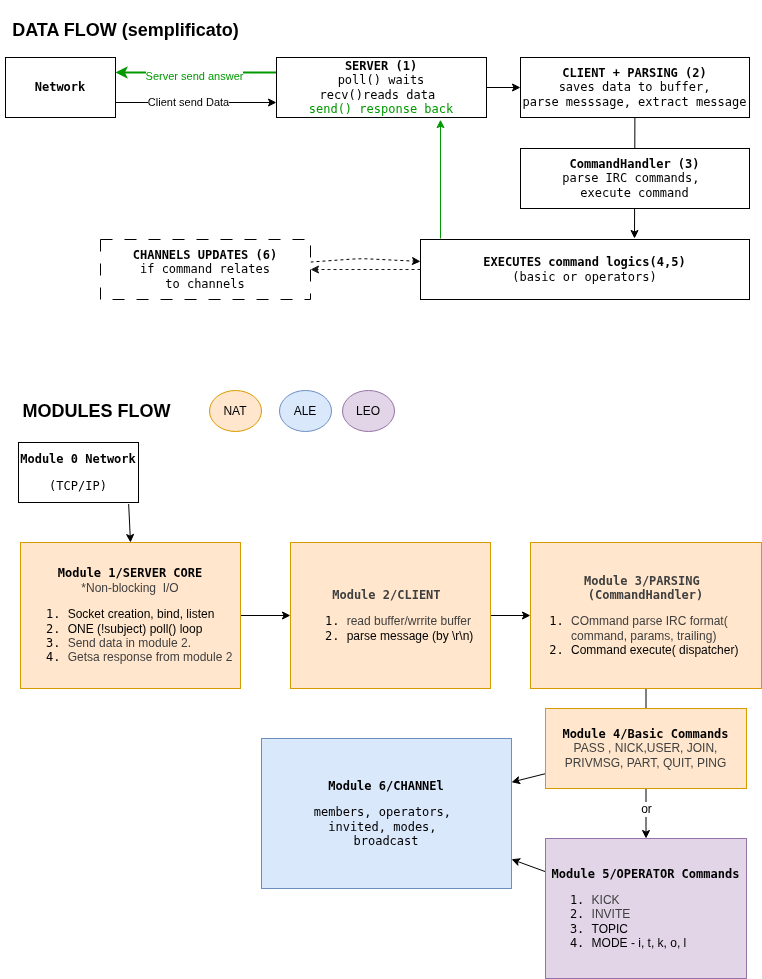

The diagram above was exported from draw.io. Its source (the exported page's mxGraphModel, read from the mxfile embedded in the PNG):
<mxGraphModel dx="853" dy="556" grid="1" gridSize="10" guides="1" tooltips="1" connect="1" arrows="1" fold="1" page="1" pageScale="1" pageWidth="850" pageHeight="1100" math="0" shadow="0">
  <root>
    <mxCell id="0" />
    <mxCell id="1" parent="0" />
    <mxCell id="14" value="&lt;h2&gt;&lt;b&gt;DATA FLOW (semplificato)&lt;/b&gt;&lt;/h2&gt;" style="text;html=1;align=center;verticalAlign=middle;resizable=0;points=[];autosize=1;strokeColor=none;fillColor=none;" vertex="1" parent="1">
      <mxGeometry x="60" y="32" width="250" height="60" as="geometry" />
    </mxCell>
    <mxCell id="31" value="&lt;h2&gt;&lt;b&gt;MODULES FLOW&lt;/b&gt;&lt;/h2&gt;" style="text;html=1;align=center;verticalAlign=middle;resizable=0;points=[];autosize=1;strokeColor=none;fillColor=none;" vertex="1" parent="1">
      <mxGeometry x="73" y="411" width="166" height="63" as="geometry" />
    </mxCell>
    <mxCell id="36" value="NAT" style="ellipse;whiteSpace=wrap;html=1;fillColor=#ffe6cc;strokeColor=#d79b00;" vertex="1" parent="1">
      <mxGeometry x="269" y="422" width="52" height="41" as="geometry" />
    </mxCell>
    <mxCell id="37" value="ALE" style="ellipse;whiteSpace=wrap;html=1;fillColor=#dae8fc;strokeColor=#6c8ebf;" vertex="1" parent="1">
      <mxGeometry x="339" y="422" width="52" height="41" as="geometry" />
    </mxCell>
    <mxCell id="38" value="LEO" style="ellipse;whiteSpace=wrap;html=1;fillColor=#e1d5e7;strokeColor=#9673a6;" vertex="1" parent="1">
      <mxGeometry x="402" y="422" width="52" height="41" as="geometry" />
    </mxCell>
    <mxCell id="56" value="" style="edgeStyle=none;html=1;fontFamily=Helvetica;fontSize=12;fontColor=default;" edge="1" parent="1" source="13" target="8">
      <mxGeometry relative="1" as="geometry" />
    </mxCell>
    <mxCell id="13" value="&lt;pre&gt;&lt;b&gt;Module 5/OPERATOR Commands&lt;/b&gt;&lt;/pre&gt;&lt;pre&gt;&lt;ol&gt;&lt;li style=&quot;text-align: left;&quot;&gt;&lt;span style=&quot;color: rgb(63, 63, 63); white-space: normal; font-family: Helvetica; background-color: transparent;&quot;&gt;KICK&lt;/span&gt;&lt;/li&gt;&lt;li style=&quot;text-align: left;&quot;&gt;&lt;span style=&quot;color: rgb(63, 63, 63); white-space: normal; font-family: Helvetica; background-color: transparent;&quot;&gt;INVITE&lt;/span&gt;&lt;/li&gt;&lt;li style=&quot;text-align: left;&quot;&gt;&lt;font face=&quot;Helvetica&quot;&gt;&lt;span style=&quot;white-space: normal;&quot;&gt;TOPIC&lt;/span&gt;&lt;/font&gt;&lt;/li&gt;&lt;li style=&quot;text-align: left;&quot;&gt;&lt;font face=&quot;Helvetica&quot;&gt;&lt;span style=&quot;white-space: normal;&quot;&gt;MODE - i, t, k, o, l&lt;/span&gt;&lt;/font&gt;&lt;/li&gt;&lt;/ol&gt;&lt;/pre&gt;" style="whiteSpace=wrap;html=1;fillColor=#e1d5e7;strokeColor=#9673a6;" vertex="1" parent="1">
      <mxGeometry x="605" y="870" width="201" height="140" as="geometry" />
    </mxCell>
    <mxCell id="5" style="edgeStyle=none;html=1;entryX=0.5;entryY=0;entryDx=0;entryDy=0;exitX=0.918;exitY=1.025;exitDx=0;exitDy=0;exitPerimeter=0;" edge="1" parent="1" source="2" target="4">
      <mxGeometry relative="1" as="geometry" />
    </mxCell>
    <mxCell id="2" value="&lt;pre&gt;&lt;b&gt;Module 0 Network&lt;/b&gt;&lt;/pre&gt;&lt;pre&gt;(TCP/IP)&lt;/pre&gt;" style="whiteSpace=wrap;html=1;" vertex="1" parent="1">
      <mxGeometry x="78" y="474" width="120" height="60" as="geometry" />
    </mxCell>
    <mxCell id="9" style="edgeStyle=none;html=1;exitX=1;exitY=0.5;exitDx=0;exitDy=0;entryX=0;entryY=0.5;entryDx=0;entryDy=0;" edge="1" parent="1" source="4" target="7">
      <mxGeometry relative="1" as="geometry" />
    </mxCell>
    <mxCell id="4" value="&lt;pre&gt;&lt;b&gt;Module 1/SERVER CORE&lt;br&gt;&lt;/b&gt;&lt;span style=&quot;color: rgb(63, 63, 63); font-family: Helvetica; text-align: left; white-space: normal;&quot;&gt;*Non-blocking&amp;nbsp; I/O&lt;/span&gt;&lt;b&gt;&lt;/b&gt;&lt;/pre&gt;&lt;pre&gt;&lt;ol&gt;&lt;li style=&quot;text-align: left;&quot;&gt;&lt;span style=&quot;white-space: normal;&quot;&gt;&lt;font style=&quot;&quot; face=&quot;Helvetica&quot;&gt;Socket creation, bind, listen&lt;/font&gt;&lt;/span&gt;&lt;/li&gt;&lt;li style=&quot;text-align: left;&quot;&gt;&lt;span style=&quot;white-space: normal;&quot;&gt;&lt;font style=&quot;&quot; face=&quot;Helvetica&quot;&gt;ONE (!subject) poll() loop&amp;nbsp;&lt;/font&gt;&lt;/span&gt;&lt;/li&gt;&lt;li style=&quot;text-align: left;&quot;&gt;&lt;span style=&quot;color: rgb(63, 63, 63); font-family: Helvetica; white-space: normal; background-color: transparent;&quot;&gt;Send data in module 2.&lt;/span&gt;&lt;/li&gt;&lt;li style=&quot;text-align: left;&quot;&gt;&lt;span style=&quot;color: rgb(63, 63, 63); font-family: Helvetica; white-space: normal; background-color: transparent;&quot;&gt;Getsa response from module 2&lt;br&gt;&lt;/span&gt;&lt;/li&gt;&lt;/ol&gt;&lt;/pre&gt;" style="whiteSpace=wrap;html=1;fillColor=#ffe6cc;strokeColor=#d79b00;" vertex="1" parent="1">
      <mxGeometry x="80" y="574" width="220" height="146" as="geometry" />
    </mxCell>
    <mxCell id="53" value="" style="edgeStyle=none;html=1;" edge="1" parent="1" source="7" target="50">
      <mxGeometry relative="1" as="geometry" />
    </mxCell>
    <mxCell id="7" value="&lt;pre&gt;&lt;span style=&quot;color: rgb(63, 63, 63); text-align: left; background-color: transparent;&quot;&gt;&lt;b&gt;Module 2/CLIENT &lt;/b&gt;&lt;/span&gt;&lt;/pre&gt;&lt;pre&gt;&lt;ol&gt;&lt;li style=&quot;text-align: left;&quot;&gt;&lt;span style=&quot;color: rgb(63, 63, 63); white-space: normal; font-family: Helvetica; background-color: transparent;&quot;&gt;read buffer/wrrite buffer&lt;/span&gt;&lt;/li&gt;&lt;li style=&quot;text-align: left;&quot;&gt;&lt;font face=&quot;Helvetica&quot;&gt;&lt;span style=&quot;white-space: normal;&quot;&gt;parse message (by \r\n)&lt;/span&gt;&lt;/font&gt;&lt;/li&gt;&lt;/ol&gt;&lt;/pre&gt;" style="whiteSpace=wrap;html=1;fillColor=#ffe6cc;strokeColor=#d79b00;" vertex="1" parent="1">
      <mxGeometry x="350" y="574" width="200" height="146" as="geometry" />
    </mxCell>
    <mxCell id="8" value="&lt;pre&gt;&lt;span style=&quot;background-color: transparent; text-align: left;&quot;&gt;&lt;b&gt;Module 6/CHANNEl&lt;br&gt;&lt;/b&gt;&lt;/span&gt;&lt;/pre&gt;&lt;pre&gt;&lt;span style=&quot;background-color: transparent; text-align: left;&quot;&gt;members, operators, &lt;br&gt;invited, modes, &lt;br&gt;broadcast&lt;/span&gt;&lt;/pre&gt;" style="whiteSpace=wrap;html=1;fillColor=#dae8fc;strokeColor=#6c8ebf;" vertex="1" parent="1">
      <mxGeometry x="321" y="770" width="250" height="150" as="geometry" />
    </mxCell>
    <mxCell id="54" value="" style="edgeStyle=none;html=1;fontFamily=Helvetica;fontSize=12;fontColor=default;" edge="1" parent="1" source="50" target="13">
      <mxGeometry relative="1" as="geometry" />
    </mxCell>
    <mxCell id="58" value="or" style="edgeLabel;html=1;align=center;verticalAlign=middle;resizable=0;points=[];pointerEvents=0;fontFamily=Helvetica;fontSize=12;fontColor=default;fillColor=none;gradientColor=none;" vertex="1" connectable="0" parent="54">
      <mxGeometry x="0.6" relative="1" as="geometry">
        <mxPoint as="offset" />
      </mxGeometry>
    </mxCell>
    <mxCell id="50" value="&lt;pre&gt;&lt;span style=&quot;color: rgb(63, 63, 63); text-align: left; background-color: transparent;&quot;&gt;&lt;b&gt;Module 3/PARSING &lt;br&gt;(CommandHandler)&lt;/b&gt;&lt;/span&gt;&lt;/pre&gt;&lt;pre&gt;&lt;ol&gt;&lt;li style=&quot;text-align: left;&quot;&gt;&lt;span style=&quot;color: rgb(63, 63, 63); white-space: normal; font-family: Helvetica; background-color: transparent;&quot;&gt;COmmand parse IRC format( command, params, trailing)&lt;/span&gt;&lt;/li&gt;&lt;li style=&quot;text-align: left;&quot;&gt;&lt;font face=&quot;Helvetica&quot;&gt;&lt;span style=&quot;white-space: normal;&quot;&gt;Command execute( dispatcher)&lt;/span&gt;&lt;/font&gt;&lt;/li&gt;&lt;/ol&gt;&lt;/pre&gt;" style="whiteSpace=wrap;html=1;fillColor=#ffe6cc;strokeColor=#d79b00;" vertex="1" parent="1">
      <mxGeometry x="590" y="574" width="231" height="146" as="geometry" />
    </mxCell>
    <mxCell id="55" value="" style="edgeStyle=none;html=1;fontFamily=Helvetica;fontSize=12;fontColor=default;" edge="1" parent="1" source="11" target="8">
      <mxGeometry relative="1" as="geometry" />
    </mxCell>
    <mxCell id="11" value="&lt;pre&gt;&lt;b&gt;Module 4/Basic Commands&lt;br&gt;&lt;/b&gt;&lt;div style=&quot;font-weight: bold; text-align: center;&quot;&gt;&lt;font style=&quot;color: rgb(63, 63, 63); background-color: transparent; font-weight: normal; text-align: left; white-space: normal;&quot; face=&quot;Helvetica&quot;&gt;PASS ,&amp;nbsp;&lt;/font&gt;&lt;span style=&quot;color: rgb(63, 63, 63); background-color: transparent; font-weight: normal; text-align: left; font-family: Helvetica; white-space: normal;&quot;&gt;NICK,&lt;/span&gt;&lt;span style=&quot;color: rgb(63, 63, 63); white-space: normal; font-family: Helvetica; text-align: left; background-color: transparent; font-weight: normal;&quot;&gt;USER, JOIN, PRIVMSG, PART, QUIT, PING&lt;/span&gt;&lt;/div&gt;&lt;/pre&gt;" style="whiteSpace=wrap;html=1;fillColor=#ffe6cc;strokeColor=#d79b00;" vertex="1" parent="1">
      <mxGeometry x="605" y="740" width="201" height="80" as="geometry" />
    </mxCell>
    <mxCell id="60" value="" style="group" vertex="1" connectable="0" parent="1">
      <mxGeometry x="65" y="89" width="744" height="242" as="geometry" />
    </mxCell>
    <mxCell id="17" value="" style="edgeStyle=none;html=1;exitX=1;exitY=0.75;exitDx=0;exitDy=0;entryX=0;entryY=0.75;entryDx=0;entryDy=0;" edge="1" parent="60" source="15" target="16">
      <mxGeometry relative="1" as="geometry" />
    </mxCell>
    <mxCell id="32" value="Client send Data" style="edgeLabel;html=1;align=center;verticalAlign=middle;resizable=0;points=[];" vertex="1" connectable="0" parent="17">
      <mxGeometry x="-0.0991" y="1" relative="1" as="geometry">
        <mxPoint as="offset" />
      </mxGeometry>
    </mxCell>
    <mxCell id="15" value="&lt;pre&gt;&lt;b&gt;Network&lt;/b&gt;&lt;/pre&gt;" style="whiteSpace=wrap;html=1;" vertex="1" parent="60">
      <mxGeometry width="110" height="60" as="geometry" />
    </mxCell>
    <mxCell id="19" value="" style="edgeStyle=none;html=1;" edge="1" parent="60" source="16" target="18">
      <mxGeometry relative="1" as="geometry" />
    </mxCell>
    <mxCell id="26" style="edgeStyle=none;html=1;exitX=0;exitY=0.25;exitDx=0;exitDy=0;entryX=1;entryY=0.25;entryDx=0;entryDy=0;strokeColor=#009900;strokeWidth=2;" edge="1" parent="60" source="16" target="15">
      <mxGeometry relative="1" as="geometry" />
    </mxCell>
    <mxCell id="33" value="&lt;font style=&quot;color: rgb(0, 153, 0);&quot;&gt;Server send answer&lt;/font&gt;" style="edgeLabel;html=1;align=center;verticalAlign=middle;resizable=0;points=[];" vertex="1" connectable="0" parent="26">
      <mxGeometry x="0.0181" y="3" relative="1" as="geometry">
        <mxPoint as="offset" />
      </mxGeometry>
    </mxCell>
    <mxCell id="16" value="&lt;pre&gt;&lt;b&gt;SERVER (1)&lt;br&gt;&lt;/b&gt;poll() waits&lt;br&gt;recv()reads data &lt;br&gt;&lt;font style=&quot;color: rgb(0, 153, 0);&quot;&gt;send() response back&lt;/font&gt;&lt;/pre&gt;" style="whiteSpace=wrap;html=1;" vertex="1" parent="60">
      <mxGeometry x="271" width="210" height="60" as="geometry" />
    </mxCell>
    <mxCell id="21" value="" style="edgeStyle=none;html=1;" edge="1" parent="60" source="18">
      <mxGeometry relative="1" as="geometry">
        <mxPoint x="629" y="181" as="targetPoint" />
      </mxGeometry>
    </mxCell>
    <mxCell id="18" value="&lt;pre&gt;&lt;b&gt;СLIENT + PARSING (2)&lt;br&gt;&lt;/b&gt;saves data to buffer,&lt;br/&gt;parse messsage, extract message&lt;br&gt;&lt;/pre&gt;" style="whiteSpace=wrap;html=1;" vertex="1" parent="60">
      <mxGeometry x="515" width="229" height="60" as="geometry" />
    </mxCell>
    <mxCell id="23" value="" style="edgeStyle=none;html=1;strokeColor=#1A1A1A;dashed=1;" edge="1" parent="60" source="20" target="22">
      <mxGeometry relative="1" as="geometry" />
    </mxCell>
    <mxCell id="20" value="&lt;pre&gt;&lt;b&gt;EXECUTES command logics(4,5)&lt;br&gt;&lt;/b&gt;(basic or operators)&lt;br&gt;&lt;/pre&gt;" style="whiteSpace=wrap;html=1;" vertex="1" parent="60">
      <mxGeometry x="415" y="182" width="329" height="60" as="geometry" />
    </mxCell>
    <mxCell id="34" style="edgeStyle=none;html=1;strokeColor=#009900;entryX=0.781;entryY=1.036;entryDx=0;entryDy=0;entryPerimeter=0;" edge="1" parent="60" target="16">
      <mxGeometry relative="1" as="geometry">
        <mxPoint x="435" y="181" as="sourcePoint" />
        <mxPoint x="435" y="71" as="targetPoint" />
      </mxGeometry>
    </mxCell>
    <mxCell id="57" value="" style="edgeStyle=none;html=1;fontFamily=Helvetica;fontSize=12;fontColor=default;dashed=1;" edge="1" parent="60" source="22" target="20">
      <mxGeometry relative="1" as="geometry">
        <Array as="points">
          <mxPoint x="355" y="201" />
        </Array>
      </mxGeometry>
    </mxCell>
    <mxCell id="22" value="&lt;pre&gt;&lt;b&gt;CHANNELS UPDATES (6)&lt;br&gt;&lt;/b&gt;if command relates&lt;br&gt;to channels&lt;/pre&gt;" style="whiteSpace=wrap;html=1;dashed=1;dashPattern=12 12;" vertex="1" parent="60">
      <mxGeometry x="95" y="182" width="210" height="60" as="geometry" />
    </mxCell>
    <mxCell id="49" value="&lt;pre&gt;&lt;b&gt;CommandHandler (3)&lt;/b&gt;&lt;br&gt;parse IRC commands, &lt;br/&gt;execute command&lt;/pre&gt;" style="whiteSpace=wrap;html=1;" vertex="1" parent="60">
      <mxGeometry x="515" y="91" width="229" height="60" as="geometry" />
    </mxCell>
  </root>
</mxGraphModel>